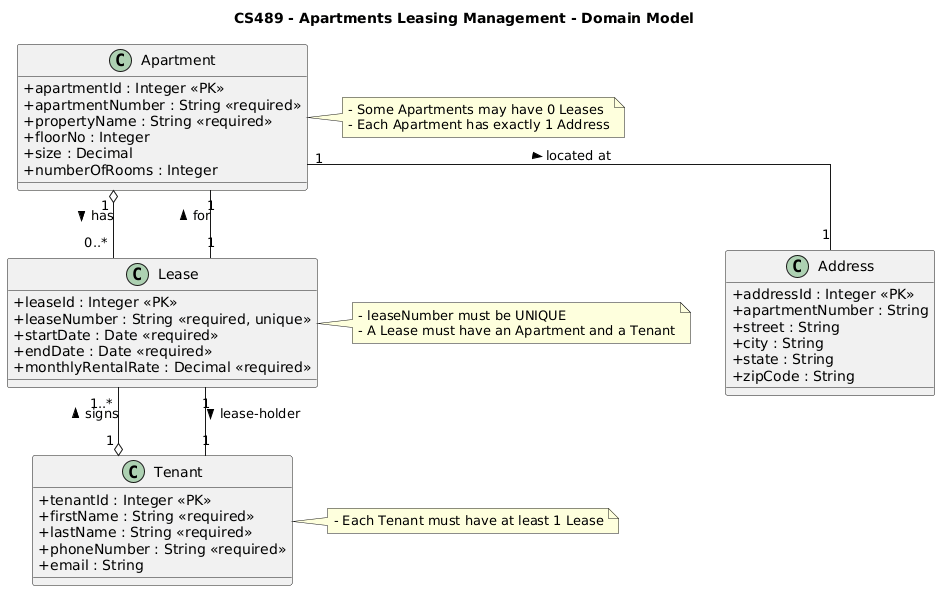

The diagram above was rendered by PlantUML. Its source (embedded in the PNG):
@startuml
title CS489 - Apartments Leasing Management - Domain Model

skinparam classAttributeIconSize 0
skinparam shadowing false
skinparam linetype ortho

class Apartment {
  +apartmentId : Integer <<PK>>
  +apartmentNumber : String <<required>>
  +propertyName : String <<required>>
  +floorNo : Integer
  +size : Decimal
  +numberOfRooms : Integer
}

class Address {
  +addressId : Integer <<PK>>
  +apartmentNumber : String
  +street : String
  +city : String
  +state : String
  +zipCode : String
}

class Tenant {
  +tenantId : Integer <<PK>>
  +firstName : String <<required>>
  +lastName : String <<required>>
  +phoneNumber : String <<required>>
  +email : String
}

class Lease {
  +leaseId : Integer <<PK>>
  +leaseNumber : String <<required, unique>>
  +startDate : Date <<required>>
  +endDate : Date <<required>>
  +monthlyRentalRate : Decimal <<required>>
}

' Relationships and multiplicities
Apartment "1" -- "1" Address : located at >
Apartment "1" o-- "0..*" Lease : has >
Tenant "1" o-- "1..*" Lease : signs >

' Each Lease belongs to exactly one Apartment and one Tenant
Lease "1" -- "1" Apartment : for >
Lease "1" -- "1" Tenant : lease-holder >

note right of Apartment
- Some Apartments may have 0 Leases
- Each Apartment has exactly 1 Address
end note

note right of Tenant
- Each Tenant must have at least 1 Lease
end note

note right of Lease
- leaseNumber must be UNIQUE
- A Lease must have an Apartment and a Tenant
end note
@enduml